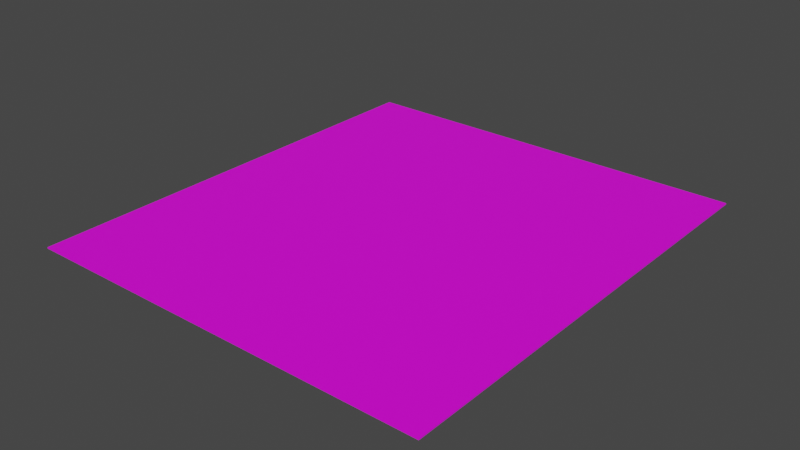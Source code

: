 # Source: Asphalt.blend  (saved by Blender 3.5.10; exported with 4.5.12 LTS)
import bpy
from mathutils import Matrix  # noqa: F401  (used for matrix-valued properties, if any)

bpy.ops.wm.read_factory_settings(use_empty=True)
scene = bpy.context.scene
scene.name = 'Scene'

# ---- collections
col_collection = bpy.data.collections.new('Collection'); scene.collection.children.link(col_collection)

# ---- images (referenced by path relative to the original .blend; pixels are not part of the script)
import os
ASSET_DIR = os.environ.get("B2B_ASSET_DIR", "")  # directory of the original .blend (textures are referenced by path, not embedded)
HERE = os.path.dirname(os.path.abspath(__file__))  # packed textures are extracted next to this script under _unpacked/

def load_image(name, relpath, width, height, colorspace="sRGB"):
    """Load a texture the original file referenced (path relative to the .blend, or extracted next to this script)."""
    p = next((c for c in (os.path.join(HERE, relpath), os.path.join(ASSET_DIR, relpath)) if relpath and os.path.exists(c)), "")
    if p:
        img = bpy.data.images.load(p, check_existing=True)
        img.name = name
    else:  # same state as the original file: an image datablock whose file is absent (Cycles renders it pink)
        img = bpy.data.images.new(name, width, height)
        img.source = "FILE"
        img.filepath = "//" + (relpath or name)
    img.colorspace_settings.name = colorspace
    return img
img_asphalt026b_2k_jpg_color_jpg = load_image('Asphalt026B_2K-JPG_Color.jpg', 'Asphalt026B_2K-JPG/Asphalt026B_2K-JPG_Color.jpg', 1024, 1024, 'sRGB')

# ---- materials (node trees are filled in below, after node groups)
mat_material = bpy.data.materials.new('Material')
mat_material.alpha_threshold = 0.0
mat_material.use_transparent_shadow = False
mat_material.roughness = 0.5
mat_material.line_color = (0.0, 0.0, 0.0, 1.0)

# ---- material node trees
mat_material.use_nodes = True; mat_material.node_tree.nodes.clear()
_N = mat_material.node_tree.nodes; _L = mat_material.node_tree.links
n0 = _N.new('ShaderNodeOutputMaterial'); n0.name = 'Material Output'; n0.location = (300, 300)
n1 = _N.new('ShaderNodeBsdfPrincipled'); n1.name = 'Principled BSDF'; n1.location = (10, 300)
n1.distribution = 'GGX'
n1.subsurface_method = 'RANDOM_WALK_SKIN'
n1.inputs[3].default_value = 1.45
n1.inputs[27].default_value = (0.0, 0.0, 0.0, 1.0)
n1.inputs[28].default_value = 1.0
n2 = _N.new('ShaderNodeTexImage'); n2.name = 'Image Texture'; n2.location = (-280, 280)
n2.image = img_asphalt026b_2k_jpg_color_jpg
_L.new(n1.outputs[0], n0.inputs[0])
_L.new(n2.outputs[0], n1.inputs[0])
n0.is_active_output = True

# ---- world
world_world = bpy.data.worlds.new('World'); scene.world = world_world
world_world.use_nodes = True; world_world.node_tree.nodes.clear()
_N = world_world.node_tree.nodes; _L = world_world.node_tree.links
n0 = _N.new('ShaderNodeOutputWorld'); n0.name = 'World Output'; n0.location = (300, 300)
n1 = _N.new('ShaderNodeBackground'); n1.name = 'Background'; n1.location = (10, 300)
n1.inputs[0].default_value = (0.05088, 0.05088, 0.05088, 1.0)
_L.new(n1.outputs[0], n0.inputs[0])
n0.is_active_output = True
world_world.color = (0.05088, 0.05088, 0.05088)
world_world.use_sun_shadow = False
world_world.sun_shadow_jitter_overblur = 0.0

# ---- meshes
me_cube = bpy.data.meshes.new('Cube')
me_cube.from_pydata([(1.0, 1.0, 1.0), (1.0, 1.0, -1.0), (1.0, -1.0, 1.0), (1.0, -1.0, -1.0), (-1.0, 1.0, 1.0), (-1.0, 1.0, -1.0), (-1.0, -1.0, 1.0), (-1.0, -1.0, -1.0)], [], [(0, 4, 6, 2), (3, 2, 6, 7), (7, 6, 4, 5), (5, 1, 3, 7), (1, 0, 2, 3), (5, 4, 0, 1)])
_uv = me_cube.uv_layers.new(name='UVMap')
_uv.uv.foreach_set('vector', [-0.6546, -1.321, 2.321, -1.321, 2.321, 1.655, -0.6546, 1.655, 0.3333, 2.98e-08, 0.3333, 0.3333, 0.0, 0.3333, 2.98e-08, 0.0, 0.3333, 0.3333, 0.3333, 0.6667, 0.0, 0.6667, 2.98e-08, 0.3333, 0.3333, 0.0, 0.6667, 2.98e-08, 0.6667, 0.3333, 0.3333, 0.3333, 0.6667, 0.3333, 0.6667, 0.6667, 0.3333, 0.6667, 0.3333, 0.3333, 0.3333, 0.6667, 0.3333, 1.0, 0.0, 1.0, 2.98e-08, 0.6667])
me_cube.materials.append(mat_material)
me_cube.use_mirror_vertex_groups = False
me_cube.update()

# ---- objects
ob_cube = bpy.data.objects.new('Cube', me_cube)

# ---- transforms, parenting, visibility, modifiers, constraints
ob_cube.location = (0.0, 0.0, 0.0)
ob_cube.scale = (43.1, 47.72, 0.1243)
ob_cube.lock_rotations_4d = False
ob_cube.empty_display_type = 'ARROWS'
ob_cube.lineart.crease_threshold = 0.0

# ---- collection membership
col_collection.objects.link(ob_cube)

# ---- scene / render settings (as saved in the file)
scene.frame_start = 1; scene.frame_end = 250; scene.frame_set(1)
scene.render.engine = 'BLENDER_EEVEE_NEXT'
scene.cycles.sampling_pattern = 'TABULATED_SOBOL'
scene.view_settings.view_transform = 'Filmic'
bpy.context.view_layer.update()

# ---- added for rendering (the .blend has no active camera and no usable light): camera, sun
cam_auto = bpy.data.cameras.new('AutoCamera')
cam_auto.lens = 50.0
cam_auto.sensor_width = 36.0
cam_auto.clip_end = 2088.18
ob_auto_camera = bpy.data.objects.new('AutoCamera', cam_auto)
scene.collection.objects.link(ob_auto_camera)
ob_auto_camera.location = (118.985, -142.782, 95.188)
ob_auto_camera.rotation_euler = (1.09748, -7.21219e-08, 0.694738)
scene.camera = ob_auto_camera
light_auto_sun = bpy.data.lights.new('AutoSun', 'SUN')
light_auto_sun.energy = 3.0
light_auto_sun.angle = 0.0523599
ob_auto_sun = bpy.data.objects.new('AutoSun', light_auto_sun)
scene.collection.objects.link(ob_auto_sun)
ob_auto_sun.rotation_euler = (0.872665, 0.174533, 0.523599)
bpy.context.view_layer.update()
